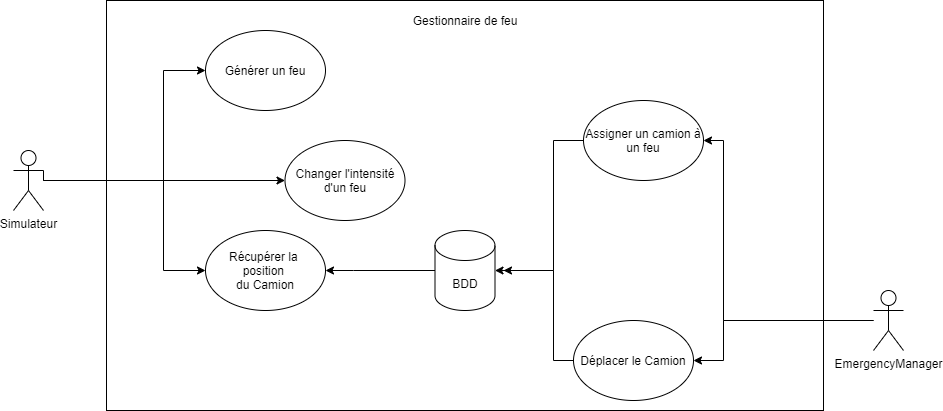

The diagram above was exported from draw.io. Its source (the exported page's mxGraphModel, read from the mxfile embedded in the PNG):
<mxGraphModel dx="1038" dy="508" grid="1" gridSize="10" guides="1" tooltips="1" connect="1" arrows="1" fold="1" page="1" pageScale="1" pageWidth="827" pageHeight="1169" math="0" shadow="0">
  <root>
    <mxCell id="0" />
    <mxCell id="1" parent="0" />
    <mxCell id="4vOB89Bh8szMGy7dUH8O-1" value="" style="rounded=0;whiteSpace=wrap;html=1;" parent="1" vertex="1">
      <mxGeometry x="133" y="20" width="717" height="410" as="geometry" />
    </mxCell>
    <mxCell id="4vOB89Bh8szMGy7dUH8O-4" value="Gestionnaire de feu" style="text;html=1;strokeColor=none;fillColor=none;align=center;verticalAlign=middle;whiteSpace=wrap;rounded=0;" parent="1" vertex="1">
      <mxGeometry x="431.5" y="20" width="120" height="40" as="geometry" />
    </mxCell>
    <mxCell id="4vOB89Bh8szMGy7dUH8O-6" value="Changer l'intensité d'un feu" style="ellipse;whiteSpace=wrap;html=1;" parent="1" vertex="1">
      <mxGeometry x="311.5" y="160" width="120" height="80" as="geometry" />
    </mxCell>
    <mxCell id="4vOB89Bh8szMGy7dUH8O-19" style="edgeStyle=orthogonalEdgeStyle;rounded=0;orthogonalLoop=1;jettySize=auto;html=1;" parent="1" source="4vOB89Bh8szMGy7dUH8O-9" target="4vOB89Bh8szMGy7dUH8O-6" edge="1">
      <mxGeometry relative="1" as="geometry" />
    </mxCell>
    <mxCell id="4vOB89Bh8szMGy7dUH8O-21" style="edgeStyle=orthogonalEdgeStyle;rounded=0;orthogonalLoop=1;jettySize=auto;html=1;exitX=1;exitY=0.3333333333333333;exitDx=0;exitDy=0;exitPerimeter=0;" parent="1" source="4vOB89Bh8szMGy7dUH8O-9" target="4vOB89Bh8szMGy7dUH8O-11" edge="1">
      <mxGeometry relative="1" as="geometry">
        <Array as="points">
          <mxPoint x="70" y="200" />
          <mxPoint x="190" y="200" />
          <mxPoint x="190" y="90" />
        </Array>
      </mxGeometry>
    </mxCell>
    <mxCell id="_qGkYSo0iOvXZlwIfPDH-3" style="edgeStyle=orthogonalEdgeStyle;rounded=0;orthogonalLoop=1;jettySize=auto;html=1;entryX=0;entryY=0.5;entryDx=0;entryDy=0;" parent="1" target="_qGkYSo0iOvXZlwIfPDH-2" edge="1">
      <mxGeometry relative="1" as="geometry">
        <mxPoint x="70" y="200" as="sourcePoint" />
        <Array as="points">
          <mxPoint x="190" y="200" />
          <mxPoint x="190" y="290" />
        </Array>
      </mxGeometry>
    </mxCell>
    <mxCell id="4vOB89Bh8szMGy7dUH8O-9" value="Simulateur" style="shape=umlActor;verticalLabelPosition=bottom;labelBackgroundColor=#ffffff;verticalAlign=top;html=1;outlineConnect=0;" parent="1" vertex="1">
      <mxGeometry x="40" y="170" width="30" height="60" as="geometry" />
    </mxCell>
    <mxCell id="4vOB89Bh8szMGy7dUH8O-11" value="Générer un feu" style="ellipse;whiteSpace=wrap;html=1;" parent="1" vertex="1">
      <mxGeometry x="232" y="50" width="120" height="80" as="geometry" />
    </mxCell>
    <mxCell id="4vOB89Bh8szMGy7dUH8O-31" style="edgeStyle=orthogonalEdgeStyle;rounded=0;orthogonalLoop=1;jettySize=auto;html=1;entryX=1;entryY=0.5;entryDx=0;entryDy=0;" parent="1" source="4vOB89Bh8szMGy7dUH8O-28" target="4vOB89Bh8szMGy7dUH8O-29" edge="1">
      <mxGeometry relative="1" as="geometry">
        <Array as="points">
          <mxPoint x="750" y="340" />
        </Array>
      </mxGeometry>
    </mxCell>
    <mxCell id="4vOB89Bh8szMGy7dUH8O-32" style="edgeStyle=orthogonalEdgeStyle;rounded=0;orthogonalLoop=1;jettySize=auto;html=1;entryX=1;entryY=0.5;entryDx=0;entryDy=0;" parent="1" source="4vOB89Bh8szMGy7dUH8O-28" target="4vOB89Bh8szMGy7dUH8O-30" edge="1">
      <mxGeometry relative="1" as="geometry">
        <Array as="points">
          <mxPoint x="750" y="340" />
          <mxPoint x="750" y="380" />
        </Array>
      </mxGeometry>
    </mxCell>
    <mxCell id="4vOB89Bh8szMGy7dUH8O-28" value="EmergencyManager" style="shape=umlActor;verticalLabelPosition=bottom;labelBackgroundColor=#ffffff;verticalAlign=top;html=1;outlineConnect=0;" parent="1" vertex="1">
      <mxGeometry x="900" y="310" width="30" height="60" as="geometry" />
    </mxCell>
    <mxCell id="4vOB89Bh8szMGy7dUH8O-29" value="Assigner un camion à un feu" style="ellipse;whiteSpace=wrap;html=1;" parent="1" vertex="1">
      <mxGeometry x="610" y="120" width="120" height="80" as="geometry" />
    </mxCell>
    <mxCell id="4vOB89Bh8szMGy7dUH8O-30" value="Déplacer le Camion" style="ellipse;whiteSpace=wrap;html=1;" parent="1" vertex="1">
      <mxGeometry x="600" y="340" width="120" height="80" as="geometry" />
    </mxCell>
    <mxCell id="_qGkYSo0iOvXZlwIfPDH-2" value="Récupérer la &lt;br&gt;position &lt;br&gt;du Camion" style="ellipse;whiteSpace=wrap;html=1;" parent="1" vertex="1">
      <mxGeometry x="232" y="250" width="120" height="80" as="geometry" />
    </mxCell>
    <mxCell id="Dr220rjP40gIG5uw7fAS-1" value="BDD" style="shape=cylinder3;whiteSpace=wrap;html=1;boundedLbl=1;backgroundOutline=1;size=15;" vertex="1" parent="1">
      <mxGeometry x="461.5" y="250" width="60" height="80" as="geometry" />
    </mxCell>
    <mxCell id="Dr220rjP40gIG5uw7fAS-4" style="edgeStyle=orthogonalEdgeStyle;rounded=0;orthogonalLoop=1;jettySize=auto;html=1;entryX=1;entryY=0.5;entryDx=0;entryDy=0;entryPerimeter=0;exitX=0;exitY=0.5;exitDx=0;exitDy=0;" edge="1" parent="1" source="4vOB89Bh8szMGy7dUH8O-29" target="Dr220rjP40gIG5uw7fAS-1">
      <mxGeometry relative="1" as="geometry">
        <Array as="points">
          <mxPoint x="580" y="160" />
          <mxPoint x="580" y="290" />
        </Array>
        <mxPoint x="910" y="350" as="sourcePoint" />
        <mxPoint x="740" y="170" as="targetPoint" />
      </mxGeometry>
    </mxCell>
    <mxCell id="Dr220rjP40gIG5uw7fAS-5" style="edgeStyle=orthogonalEdgeStyle;rounded=0;orthogonalLoop=1;jettySize=auto;html=1;exitX=0;exitY=0.5;exitDx=0;exitDy=0;" edge="1" parent="1" source="4vOB89Bh8szMGy7dUH8O-30">
      <mxGeometry relative="1" as="geometry">
        <Array as="points">
          <mxPoint x="580" y="380" />
          <mxPoint x="580" y="290" />
        </Array>
        <mxPoint x="620" y="170" as="sourcePoint" />
        <mxPoint x="530" y="290" as="targetPoint" />
      </mxGeometry>
    </mxCell>
    <mxCell id="Dr220rjP40gIG5uw7fAS-6" style="edgeStyle=orthogonalEdgeStyle;rounded=0;orthogonalLoop=1;jettySize=auto;html=1;exitX=0;exitY=0.5;exitDx=0;exitDy=0;exitPerimeter=0;entryX=1;entryY=0.5;entryDx=0;entryDy=0;" edge="1" parent="1" source="Dr220rjP40gIG5uw7fAS-1" target="_qGkYSo0iOvXZlwIfPDH-2">
      <mxGeometry relative="1" as="geometry">
        <Array as="points">
          <mxPoint x="380" y="290" />
          <mxPoint x="380" y="290" />
        </Array>
        <mxPoint x="610" y="390" as="sourcePoint" />
        <mxPoint x="540" y="300" as="targetPoint" />
      </mxGeometry>
    </mxCell>
  </root>
</mxGraphModel>